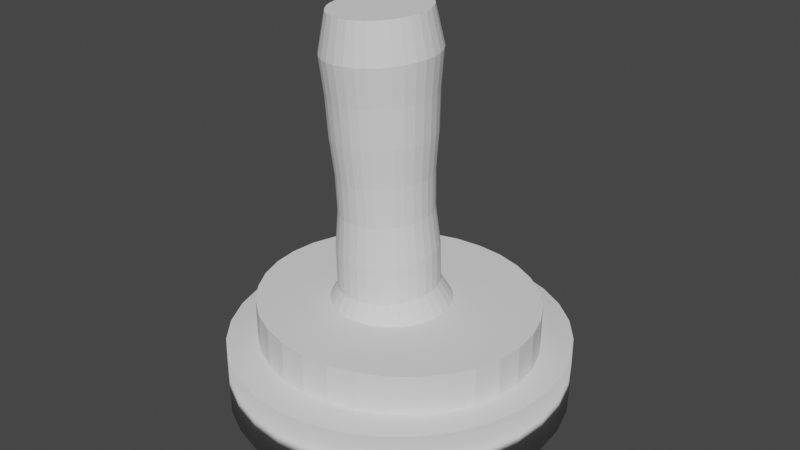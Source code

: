 # Source: makine_2.blend  (saved by Blender 3.6.11; exported with 4.5.12 LTS)
import bpy
from mathutils import Matrix  # noqa: F401  (used for matrix-valued properties, if any)

bpy.ops.wm.read_factory_settings(use_empty=True)
scene = bpy.context.scene
scene.name = 'Scene'

# ---- collections
col_collection = bpy.data.collections.new('Collection'); scene.collection.children.link(col_collection)

# ---- world
world_world = bpy.data.worlds.new('World'); scene.world = world_world
world_world.use_nodes = True; world_world.node_tree.nodes.clear()
_N = world_world.node_tree.nodes; _L = world_world.node_tree.links
n0 = _N.new('ShaderNodeOutputWorld'); n0.name = 'World Output'; n0.location = (300, 300)
n1 = _N.new('ShaderNodeBackground'); n1.name = 'Background'; n1.location = (10, 300)
n1.inputs[0].default_value = (0.05088, 0.05088, 0.05088, 1.0)
_L.new(n1.outputs[0], n0.inputs[0])
n0.is_active_output = True
world_world.color = (0.05088, 0.05088, 0.05088)
world_world.use_sun_shadow = False
world_world.sun_shadow_jitter_overblur = 0.0

# ---- meshes
me_cylinder_002 = bpy.data.meshes.new('Cylinder.002')
me_cylinder_002.from_pydata([(-0.6341, -3.013, -3.822), (-0.6341, -3.013, -2.406), (-0.5474, -3.022, -3.822), (-0.5474, -3.022, -2.406), (-0.4639, -3.05, -3.822), (-0.4639, -3.05, -2.406), (-0.3871, -3.095, -3.822), (-0.3871, -3.095, -2.406), (-0.3197, -3.155, -3.822), (-0.3197, -3.155, -2.406), (-0.2644, -3.229, -3.822), (-0.2644, -3.229, -2.406), (-0.2233, -3.314, -3.822), (-0.2233, -3.314, -2.406), (-0.1979, -3.405, -3.822), (-0.1979, -3.405, -2.406), (-0.1894, -3.5, -3.822), (-0.1894, -3.5, -2.406), (-0.1979, -3.595, -3.822), (-0.1979, -3.595, -2.406), (-0.2233, -3.687, -3.822), (-0.2233, -3.687, -2.406), (-0.2644, -3.771, -3.822), (-0.2644, -3.771, -2.406), (-0.3197, -3.845, -3.822), (-0.3197, -3.845, -2.406), (-0.3871, -3.906, -3.822), (-0.3871, -3.906, -2.406), (-0.4639, -3.951, -3.822), (-0.4639, -3.951, -2.406), (-0.5474, -3.978, -3.822), (-0.5474, -3.978, -2.406), (-0.6341, -3.988, -3.822), (-0.6341, -3.988, -2.406), (-0.7209, -3.978, -3.822), (-0.7209, -3.978, -2.406), (-0.8043, -3.951, -3.822), (-0.8043, -3.951, -2.406), (-0.8812, -3.906, -3.822), (-0.8812, -3.906, -2.406), (-0.9486, -3.845, -3.822), (-0.9486, -3.845, -2.406), (-1.004, -3.771, -3.822), (-1.004, -3.771, -2.406), (-1.045, -3.687, -3.822), (-1.045, -3.687, -2.406), (-1.07, -3.595, -3.822), (-1.07, -3.595, -2.406), (-1.079, -3.5, -3.822), (-1.079, -3.5, -2.406), (-1.07, -3.405, -3.822), (-1.07, -3.405, -2.406), (-1.045, -3.314, -3.822), (-1.045, -3.314, -2.406), (-1.004, -3.229, -3.822), (-1.004, -3.229, -2.406), (-0.9486, -3.155, -3.822), (-0.9486, -3.155, -2.406), (-0.8812, -3.095, -3.822), (-0.8812, -3.095, -2.406), (-0.8043, -3.05, -3.822), (-0.8043, -3.05, -2.406), (-0.7209, -3.022, -3.822), (-0.7209, -3.022, -2.406), (-0.6323, -2.865, -4.41), (-0.6323, -2.865, -3.13), (-0.5307, -2.877, -4.41), (-0.5307, -2.877, -3.13), (-0.4331, -2.913, -4.41), (-0.4331, -2.913, -3.13), (-0.343, -2.971, -4.41), (-0.343, -2.971, -3.13), (-0.2641, -3.049, -4.41), (-0.2641, -3.049, -3.13), (-0.1994, -3.144, -4.41), (-0.1994, -3.144, -3.13), (-0.1513, -3.253, -4.41), (-0.1513, -3.253, -3.13), (-0.1216, -3.371, -4.41), (-0.1216, -3.371, -3.13), (-0.1116, -3.494, -4.41), (-0.1116, -3.494, -3.13), (-0.1216, -3.616, -4.41), (-0.1216, -3.616, -3.13), (-0.1513, -3.734, -4.41), (-0.1513, -3.734, -3.13), (-0.1994, -3.843, -4.41), (-0.1994, -3.843, -3.13), (-0.2641, -3.938, -4.41), (-0.2641, -3.938, -3.13), (-0.343, -4.017, -4.41), (-0.343, -4.017, -3.13), (-0.4331, -4.075, -4.41), (-0.4331, -4.075, -3.13), (-0.5307, -4.111, -4.41), (-0.5307, -4.111, -3.13), (-0.6323, -4.123, -4.41), (-0.6323, -4.123, -3.13), (-0.7339, -4.111, -4.41), (-0.7339, -4.111, -3.13), (-0.8316, -4.075, -4.41), (-0.8316, -4.075, -3.13), (-0.9216, -4.017, -4.41), (-0.9216, -4.017, -3.13), (-1.0, -3.938, -4.41), (-1.0, -3.938, -3.13), (-1.065, -3.843, -4.41), (-1.065, -3.843, -3.13), (-1.113, -3.734, -4.41), (-1.113, -3.734, -3.13), (-1.143, -3.616, -4.41), (-1.143, -3.616, -3.13), (-1.153, -3.494, -4.41), (-1.153, -3.494, -3.13), (-1.143, -3.371, -4.41), (-1.143, -3.371, -3.13), (-1.113, -3.253, -4.41), (-1.113, -3.253, -3.13), (-1.065, -3.144, -4.41), (-1.065, -3.144, -3.13), (-1.0, -3.049, -4.41), (-1.0, -3.049, -3.13), (-0.9216, -2.971, -4.41), (-0.9216, -2.971, -3.13), (-0.8316, -2.913, -4.41), (-0.8316, -2.913, -3.13), (-0.7339, -2.877, -4.41), (-0.7339, -2.877, -3.13), (-0.6309, -3.994, -3.678), (-0.6309, -3.994, -5.239), (-0.716, -3.985, -3.678), (-0.716, -3.985, -5.239), (-0.7978, -3.957, -3.678), (-0.7978, -3.957, -5.239), (-0.8732, -3.912, -3.678), (-0.8732, -3.912, -5.239), (-0.9392, -3.851, -3.678), (-0.9392, -3.851, -5.239), (-0.9935, -3.776, -3.678), (-0.9935, -3.776, -5.239), (-1.034, -3.692, -3.678), (-1.034, -3.692, -5.239), (-1.059, -3.6, -3.678), (-1.059, -3.6, -5.239), (-1.067, -3.504, -3.678), (-1.067, -3.504, -5.239), (-1.059, -3.408, -3.678), (-1.059, -3.408, -5.239), (-1.034, -3.316, -3.678), (-1.034, -3.316, -5.239), (-0.9935, -3.231, -3.678), (-0.9935, -3.231, -5.239), (-0.9392, -3.157, -3.678), (-0.9392, -3.157, -5.239), (-0.8732, -3.096, -3.678), (-0.8732, -3.096, -5.239), (-0.7978, -3.051, -3.678), (-0.7978, -3.051, -5.239), (-0.716, -3.023, -3.678), (-0.716, -3.023, -5.239), (-0.6309, -3.014, -3.678), (-0.6309, -3.014, -5.239), (-0.5459, -3.023, -3.678), (-0.5459, -3.023, -5.239), (-0.4641, -3.051, -3.678), (-0.4641, -3.051, -5.239), (-0.3887, -3.096, -3.678), (-0.3887, -3.096, -5.239), (-0.3226, -3.157, -3.678), (-0.3226, -3.157, -5.239), (-0.2684, -3.231, -3.678), (-0.2684, -3.231, -5.239), (-0.2281, -3.316, -3.678), (-0.2281, -3.316, -5.239), (-0.2033, -3.408, -3.678), (-0.2033, -3.408, -5.239), (-0.1949, -3.504, -3.678), (-0.1949, -3.504, -5.239), (-0.2033, -3.6, -3.678), (-0.2033, -3.6, -5.239), (-0.2281, -3.692, -3.678), (-0.2281, -3.692, -5.239), (-0.2684, -3.776, -3.678), (-0.2684, -3.776, -5.239), (-0.3226, -3.851, -3.678), (-0.3226, -3.851, -5.239), (-0.3887, -3.912, -3.678), (-0.3887, -3.912, -5.239), (-0.4641, -3.957, -3.678), (-0.4641, -3.957, -5.239), (-0.5459, -3.985, -3.678), (-0.5459, -3.985, -5.239), (-0.757, -3.387, -7.936), (-0.7335, -3.369, -7.948), (-0.7468, -3.371, -11.11), (-0.7581, -3.281, -4.778), (-0.7709, -3.39, -11.1), (-0.7945, -3.309, -4.759), (-0.7915, -3.414, -11.09), (-0.8254, -3.346, -4.741), (-0.8077, -3.442, -11.08), (-0.8498, -3.389, -4.725), (-0.8189, -3.474, -11.07), (-0.8668, -3.436, -4.712), (-0.8247, -3.508, -11.06), (-0.8756, -3.487, -4.701), (-0.8249, -3.542, -11.06), (-0.8759, -3.539, -4.694), (-0.8195, -3.576, -11.06), (-0.8677, -3.59, -4.69), (-0.8086, -3.608, -11.06), (-0.8513, -3.638, -4.69), (-0.7928, -3.637, -11.06), (-0.8274, -3.682, -4.694), (-0.7725, -3.662, -11.06), (-0.7968, -3.719, -4.701), (-0.7486, -3.681, -11.07), (-0.7608, -3.748, -4.712), (-0.722, -3.694, -11.08), (-0.7208, -3.768, -4.725), (-0.6937, -3.701, -11.09), (-0.6782, -3.779, -4.742), (-0.6648, -3.702, -11.1), (-0.6347, -3.779, -4.759), (-0.6365, -3.695, -11.11), (-0.592, -3.769, -4.778), (-0.6097, -3.682, -11.13), (-0.5517, -3.75, -4.798), (-0.5856, -3.663, -11.14), (-0.5153, -3.721, -4.817), (-0.565, -3.639, -11.15), (-0.4844, -3.685, -4.834), (-0.5488, -3.611, -11.16), (-0.4599, -3.642, -4.851), (-0.5376, -3.579, -11.17), (-0.443, -3.594, -4.864), (-0.5318, -3.545, -11.18), (-0.4342, -3.543, -4.875), (-0.5316, -3.511, -11.18), (-0.4339, -3.491, -4.882), (-0.537, -3.477, -11.19), (-0.4421, -3.44, -4.886), (-0.5479, -3.445, -11.19), (-0.4585, -3.392, -4.886), (-0.5637, -3.416, -11.18), (-0.4824, -3.349, -4.882), (-0.584, -3.391, -11.18), (-0.5129, -3.312, -4.875), (-0.6079, -3.372, -11.17), (-0.5489, -3.282, -4.864), (-0.6345, -3.359, -11.16), (-0.589, -3.262, -4.85), (-0.6628, -3.352, -11.15), (-0.6316, -3.252, -4.834), (-0.6917, -3.351, -11.14), (-0.6751, -3.251, -4.816), (-0.72, -3.358, -11.13), (-0.7178, -3.261, -4.798), (-0.7771, -3.411, -7.924), (-0.7929, -3.439, -7.914), (-0.8039, -3.47, -7.905), (-0.8096, -3.503, -7.898), (-0.8098, -3.536, -7.893), (-0.8045, -3.569, -7.891), (-0.7939, -3.601, -7.891), (-0.7784, -3.629, -7.893), (-0.7586, -3.653, -7.898), (-0.7352, -3.672, -7.905), (-0.7093, -3.685, -7.914), (-0.6817, -3.692, -7.924), (-0.6535, -3.692, -7.936), (-0.6258, -3.686, -7.948), (-0.5997, -3.673, -7.961), (-0.5761, -3.654, -7.973), (-0.556, -3.631, -7.985), (-0.5402, -3.603, -7.995), (-0.5292, -3.572, -8.004), (-0.5235, -3.539, -8.011), (-0.5233, -3.505, -8.016), (-0.5286, -3.472, -8.018), (-0.5393, -3.441, -8.018), (-0.5548, -3.413, -8.016), (-0.5746, -3.389, -8.011), (-0.5979, -3.37, -8.004), (-0.6239, -3.357, -7.995), (-0.6515, -3.35, -7.984), (-0.6797, -3.35, -7.973), (-0.7074, -3.356, -7.961), (-0.7043, -3.342, -6.393), (-0.6748, -3.336, -6.406), (-0.7322, -3.356, -6.38), (-0.6447, -3.336, -6.418), (-0.6152, -3.343, -6.429), (-0.5875, -3.357, -6.439), (-0.5627, -3.377, -6.446), (-0.5415, -3.403, -6.452), (-0.525, -3.433, -6.454), (-0.5137, -3.466, -6.454), (-0.508, -3.501, -6.452), (-0.5082, -3.537, -6.446), (-0.5143, -3.573, -6.439), (-0.526, -3.606, -6.43), (-0.5429, -3.635, -6.418), (-0.5643, -3.661, -6.406), (-0.5894, -3.68, -6.393), (-0.6173, -3.694, -6.38), (-0.6468, -3.701, -6.367), (-0.6769, -3.7, -6.354), (-0.7063, -3.693, -6.343), (-0.734, -3.679, -6.334), (-0.7589, -3.659, -6.326), (-0.78, -3.633, -6.321), (-0.7966, -3.603, -6.318), (-0.8079, -3.57, -6.318), (-0.8136, -3.535, -6.321), (-0.8133, -3.499, -6.326), (-0.8073, -3.464, -6.334), (-0.7956, -3.43, -6.343), (-0.7787, -3.401, -6.354), (-0.7573, -3.376, -6.366), (-0.7731, -3.375, -9.517), (-0.7955, -3.401, -9.504), (-0.8131, -3.432, -9.492), (-0.8253, -3.467, -9.483), (-0.8317, -3.504, -9.475), (-0.8319, -3.541, -9.47), (-0.826, -3.578, -9.467), (-0.8141, -3.613, -9.467), (-0.7969, -3.644, -9.47), (-0.7748, -3.671, -9.475), (-0.7489, -3.692, -9.483), (-0.72, -3.706, -9.493), (-0.6892, -3.714, -9.504), (-0.6578, -3.714, -9.517), (-0.627, -3.707, -9.531), (-0.5979, -3.693, -9.545), (-0.5717, -3.672, -9.558), (-0.5493, -3.646, -9.571), (-0.5317, -3.615, -9.583), (-0.5194, -3.58, -9.593), (-0.5132, -3.544, -9.6), (-0.5129, -3.506, -9.606), (-0.5189, -3.47, -9.608), (-0.5307, -3.435, -9.608), (-0.5479, -3.403, -9.606), (-0.57, -3.377, -9.6), (-0.5959, -3.356, -9.593), (-0.6249, -3.341, -9.583), (-0.6556, -3.333, -9.571), (-0.687, -3.333, -9.558), (-0.7469, -3.354, -9.531), (-0.7178, -3.34, -9.545), (-0.729, -3.355, -5.58), (-0.7012, -3.341, -5.594), (-0.6718, -3.335, -5.607), (-0.6418, -3.335, -5.619), (-0.6124, -3.342, -5.63), (-0.5848, -3.356, -5.64), (-0.56, -3.376, -5.647), (-0.5389, -3.402, -5.652), (-0.5224, -3.432, -5.655), (-0.5111, -3.465, -5.655), (-0.5055, -3.5, -5.652), (-0.5057, -3.536, -5.647), (-0.5117, -3.571, -5.64), (-0.5234, -3.604, -5.63), (-0.5402, -3.634, -5.619), (-0.5616, -3.659, -5.607), (-0.5866, -3.678, -5.594), (-0.6144, -3.692, -5.58), (-0.6439, -3.699, -5.567), (-0.6739, -3.698, -5.555), (-0.7033, -3.691, -5.544), (-0.7309, -3.677, -5.535), (-0.7557, -3.657, -5.527), (-0.7768, -3.632, -5.522), (-0.7933, -3.602, -5.519), (-0.8046, -3.568, -5.519), (-0.8102, -3.533, -5.522), (-0.81, -3.497, -5.527), (-0.804, -3.462, -5.535), (-0.7923, -3.429, -5.544), (-0.7754, -3.4, -5.555), (-0.7541, -3.375, -5.567), (-0.7834, -3.366, -10.31), (-0.8073, -3.394, -10.29), (-0.8262, -3.427, -10.28), (-0.8393, -3.464, -10.27), (-0.8461, -3.503, -10.26), (-0.8463, -3.544, -10.26), (-0.84, -3.583, -10.25), (-0.8273, -3.62, -10.25), (-0.8088, -3.654, -10.26), (-0.7852, -3.683, -10.26), (-0.7573, -3.705, -10.27), (-0.7263, -3.721, -10.28), (-0.6933, -3.729, -10.29), (-0.6597, -3.729, -10.31), (-0.6266, -3.722, -10.32), (-0.5954, -3.707, -10.34), (-0.5673, -3.685, -10.35), (-0.5433, -3.656, -10.37), (-0.5244, -3.623, -10.38), (-0.5113, -3.586, -10.39), (-0.5045, -3.547, -10.4), (-0.5043, -3.507, -10.4), (-0.5106, -3.467, -10.41), (-0.5233, -3.43, -10.41), (-0.5418, -3.396, -10.4), (-0.5655, -3.368, -10.4), (-0.5933, -3.345, -10.39), (-0.6243, -3.329, -10.38), (-0.6573, -3.321, -10.37), (-0.691, -3.321, -10.35), (-0.724, -3.328, -10.34), (-0.7552, -3.343, -10.32), (-0.7038, -3.358, -7.176), (-0.6766, -3.351, -7.189), (-0.6488, -3.352, -7.2), (-0.6217, -3.358, -7.21), (-0.5962, -3.371, -7.219), (-0.5732, -3.39, -7.226), (-0.5538, -3.413, -7.23), (-0.5385, -3.441, -7.233), (-0.5281, -3.472, -7.233), (-0.5229, -3.504, -7.23), (-0.5231, -3.537, -7.226), (-0.5287, -3.57, -7.219), (-0.5395, -3.6, -7.21), (-0.555, -3.628, -7.2), (-0.5747, -3.651, -7.189), (-0.5979, -3.669, -7.177), (-0.6236, -3.681, -7.164), (-0.6508, -3.688, -7.152), (-0.6785, -3.687, -7.141), (-0.7057, -3.681, -7.131), (-0.7312, -3.668, -7.122), (-0.7541, -3.649, -7.115), (-0.7736, -3.626, -7.11), (-0.7888, -3.598, -7.108), (-0.7993, -3.567, -7.108), (-0.8045, -3.535, -7.11), (-0.8043, -3.502, -7.115), (-0.7987, -3.469, -7.122), (-0.7879, -3.439, -7.13), (-0.7723, -3.411, -7.141), (-0.7526, -3.388, -7.152), (-0.7295, -3.37, -7.164), (-0.7416, -3.358, -8.739), (-0.767, -3.378, -8.726), (-0.7886, -3.404, -8.713), (-0.8057, -3.434, -8.702), (-0.8175, -3.467, -8.693), (-0.8237, -3.503, -8.685), (-0.8239, -3.539, -8.68), (-0.8181, -3.575, -8.677), (-0.8067, -3.608, -8.677), (-0.79, -3.639, -8.68), (-0.7687, -3.665, -8.685), (-0.7435, -3.685, -8.693), (-0.7155, -3.699, -8.702), (-0.6858, -3.706, -8.714), (-0.6554, -3.707, -8.726), (-0.6255, -3.7, -8.739), (-0.5974, -3.686, -8.753), (-0.572, -3.666, -8.766), (-0.5503, -3.641, -8.779), (-0.5333, -3.611, -8.79), (-0.5215, -3.577, -8.799), (-0.5153, -3.542, -8.807), (-0.5151, -3.506, -8.812), (-0.5208, -3.47, -8.815), (-0.5323, -3.436, -8.815), (-0.549, -3.406, -8.812), (-0.5703, -3.38, -8.807), (-0.5955, -3.36, -8.799), (-0.6235, -3.346, -8.79), (-0.6532, -3.338, -8.778), (-0.6836, -3.338, -8.766), (-0.7135, -3.345, -8.753)], [], [(0, 1, 3, 2), (2, 3, 5, 4), (4, 5, 7, 6), (6, 7, 9, 8), (8, 9, 11, 10), (10, 11, 13, 12), (12, 13, 15, 14), (14, 15, 17, 16), (16, 17, 19, 18), (18, 19, 21, 20), (20, 21, 23, 22), (22, 23, 25, 24), (24, 25, 27, 26), (26, 27, 29, 28), (28, 29, 31, 30), (30, 31, 33, 32), (32, 33, 35, 34), (34, 35, 37, 36), (36, 37, 39, 38), (38, 39, 41, 40), (40, 41, 43, 42), (42, 43, 45, 44), (44, 45, 47, 46), (46, 47, 49, 48), (48, 49, 51, 50), (50, 51, 53, 52), (52, 53, 55, 54), (54, 55, 57, 56), (56, 57, 59, 58), (58, 59, 61, 60), (3, 1, 63, 61, 59, 57, 55, 53, 51, 49, 47, 45, 43, 41, 39, 37, 35, 33, 31, 29, 27, 25, 23, 21, 19, 17, 15, 13, 11, 9, 7, 5), (60, 61, 63, 62), (62, 63, 1, 0), (0, 2, 4, 6, 8, 10, 12, 14, 16, 18, 20, 22, 24, 26, 28, 30, 32, 34, 36, 38, 40, 42, 44, 46, 48, 50, 52, 54, 56, 58, 60, 62), (64, 65, 67, 66), (66, 67, 69, 68), (68, 69, 71, 70), (70, 71, 73, 72), (72, 73, 75, 74), (74, 75, 77, 76), (76, 77, 79, 78), (78, 79, 81, 80), (80, 81, 83, 82), (82, 83, 85, 84), (84, 85, 87, 86), (86, 87, 89, 88), (88, 89, 91, 90), (90, 91, 93, 92), (92, 93, 95, 94), (94, 95, 97, 96), (96, 97, 99, 98), (98, 99, 101, 100), (100, 101, 103, 102), (102, 103, 105, 104), (104, 105, 107, 106), (106, 107, 109, 108), (108, 109, 111, 110), (110, 111, 113, 112), (112, 113, 115, 114), (114, 115, 117, 116), (116, 117, 119, 118), (118, 119, 121, 120), (120, 121, 123, 122), (122, 123, 125, 124), (67, 65, 127, 125, 123, 121, 119, 117, 115, 113, 111, 109, 107, 105, 103, 101, 99, 97, 95, 93, 91, 89, 87, 85, 83, 81, 79, 77, 75, 73, 71, 69), (124, 125, 127, 126), (126, 127, 65, 64), (64, 66, 68, 70, 72, 74, 76, 78, 80, 82, 84, 86, 88, 90, 92, 94, 96, 98, 100, 102, 104, 106, 108, 110, 112, 114, 116, 118, 120, 122, 124, 126), (128, 129, 131, 130), (130, 131, 133, 132), (132, 133, 135, 134), (134, 135, 137, 136), (136, 137, 139, 138), (138, 139, 141, 140), (140, 141, 143, 142), (142, 143, 145, 144), (144, 145, 147, 146), (146, 147, 149, 148), (148, 149, 151, 150), (150, 151, 153, 152), (152, 153, 155, 154), (154, 155, 157, 156), (156, 157, 159, 158), (158, 159, 161, 160), (160, 161, 163, 162), (162, 163, 165, 164), (164, 165, 167, 166), (166, 167, 169, 168), (168, 169, 171, 170), (170, 171, 173, 172), (172, 173, 175, 174), (174, 175, 177, 176), (176, 177, 179, 178), (178, 179, 181, 180), (180, 181, 183, 182), (182, 183, 185, 184), (184, 185, 187, 186), (186, 187, 189, 188), (131, 129, 191, 189, 187, 185, 183, 181, 179, 177, 175, 173, 171, 169, 167, 165, 163, 161, 159, 157, 155, 153, 151, 149, 147, 145, 143, 141, 139, 137, 135, 133), (188, 189, 191, 190), (190, 191, 129, 128), (128, 130, 132, 134, 136, 138, 140, 142, 144, 146, 148, 150, 152, 154, 156, 158, 160, 162, 164, 166, 168, 170, 172, 174, 176, 178, 180, 182, 184, 186, 188, 190), (445, 318, 317, 444), (449, 192, 258, 450), (352, 195, 197, 383), (446, 319, 318, 445), (450, 258, 259, 451), (383, 197, 199, 382), (443, 316, 315, 442), (451, 259, 260, 452), (382, 199, 201, 381), (442, 315, 314, 441), (452, 260, 261, 453), (381, 201, 203, 380), (441, 314, 313, 440), (453, 261, 262, 454), (380, 203, 205, 379), (440, 313, 312, 439), (454, 262, 263, 455), (379, 205, 207, 378), (439, 312, 311, 438), (455, 263, 264, 456), (378, 207, 209, 377), (438, 311, 310, 437), (456, 264, 265, 457), (377, 209, 211, 376), (437, 310, 309, 436), (457, 265, 266, 458), (376, 211, 213, 375), (436, 309, 308, 435), (458, 266, 267, 459), (375, 213, 215, 374), (435, 308, 307, 434), (459, 267, 268, 460), (374, 215, 217, 373), (434, 307, 306, 433), (460, 268, 269, 461), (373, 217, 219, 372), (433, 306, 305, 432), (461, 269, 270, 462), (372, 219, 221, 371), (432, 305, 304, 431), (462, 270, 271, 463), (371, 221, 223, 370), (431, 304, 303, 430), (463, 271, 272, 464), (370, 223, 225, 369), (430, 303, 302, 429), (464, 272, 273, 465), (369, 225, 227, 368), (429, 302, 301, 428), (465, 273, 274, 466), (368, 227, 229, 367), (428, 301, 300, 427), (466, 274, 275, 467), (367, 229, 231, 366), (427, 300, 299, 426), (467, 275, 276, 468), (366, 231, 233, 365), (426, 299, 298, 425), (468, 276, 277, 469), (365, 233, 235, 364), (425, 298, 297, 424), (469, 277, 278, 470), (364, 235, 237, 363), (424, 297, 296, 423), (470, 278, 279, 471), (363, 237, 239, 362), (423, 296, 295, 422), (471, 279, 280, 472), (362, 239, 241, 361), (422, 295, 294, 421), (472, 280, 281, 473), (361, 241, 243, 360), (421, 294, 293, 420), (473, 281, 282, 474), (360, 243, 245, 359), (420, 293, 292, 419), (474, 282, 283, 475), (359, 245, 247, 358), (419, 292, 291, 418), (475, 283, 284, 476), (358, 247, 249, 357), (418, 291, 289, 417), (476, 284, 285, 477), (357, 249, 251, 356), (417, 289, 288, 416), (477, 285, 286, 478), (356, 251, 253, 355), (416, 288, 290, 447), (478, 286, 287, 479), (355, 253, 255, 354), (197, 195, 257, 255, 253, 251, 249, 247, 245, 243, 241, 239, 237, 235, 233, 231, 229, 227, 225, 223, 221, 219, 217, 215, 213, 211, 209, 207, 205, 203, 201, 199), (479, 287, 193, 448), (354, 255, 257, 353), (444, 317, 316, 443), (448, 193, 192, 449), (353, 257, 195, 352), (194, 196, 198, 200, 202, 204, 206, 208, 210, 212, 214, 216, 218, 220, 222, 224, 226, 228, 230, 232, 234, 236, 238, 240, 242, 244, 246, 248, 250, 252, 254, 256), (447, 290, 319, 446), (415, 350, 320, 384), (414, 351, 350, 415), (413, 349, 351, 414), (412, 348, 349, 413), (411, 347, 348, 412), (410, 346, 347, 411), (409, 345, 346, 410), (408, 344, 345, 409), (407, 343, 344, 408), (406, 342, 343, 407), (405, 341, 342, 406), (404, 340, 341, 405), (403, 339, 340, 404), (402, 338, 339, 403), (401, 337, 338, 402), (400, 336, 337, 401), (399, 335, 336, 400), (398, 334, 335, 399), (397, 333, 334, 398), (396, 332, 333, 397), (395, 331, 332, 396), (394, 330, 331, 395), (393, 329, 330, 394), (392, 328, 329, 393), (391, 327, 328, 392), (390, 326, 327, 391), (389, 325, 326, 390), (388, 324, 325, 389), (387, 323, 324, 388), (386, 322, 323, 387), (385, 321, 322, 386), (384, 320, 321, 385), (288, 353, 352, 290), (289, 354, 353, 288), (291, 355, 354, 289), (292, 356, 355, 291), (293, 357, 356, 292), (294, 358, 357, 293), (295, 359, 358, 294), (296, 360, 359, 295), (297, 361, 360, 296), (298, 362, 361, 297), (299, 363, 362, 298), (300, 364, 363, 299), (301, 365, 364, 300), (302, 366, 365, 301), (303, 367, 366, 302), (304, 368, 367, 303), (305, 369, 368, 304), (306, 370, 369, 305), (307, 371, 370, 306), (308, 372, 371, 307), (309, 373, 372, 308), (310, 374, 373, 309), (311, 375, 374, 310), (312, 376, 375, 311), (313, 377, 376, 312), (314, 378, 377, 313), (315, 379, 378, 314), (316, 380, 379, 315), (317, 381, 380, 316), (318, 382, 381, 317), (319, 383, 382, 318), (290, 352, 383, 319), (196, 384, 385, 198), (198, 385, 386, 200), (200, 386, 387, 202), (202, 387, 388, 204), (204, 388, 389, 206), (206, 389, 390, 208), (208, 390, 391, 210), (210, 391, 392, 212), (212, 392, 393, 214), (214, 393, 394, 216), (216, 394, 395, 218), (218, 395, 396, 220), (220, 396, 397, 222), (222, 397, 398, 224), (224, 398, 399, 226), (226, 399, 400, 228), (228, 400, 401, 230), (230, 401, 402, 232), (232, 402, 403, 234), (234, 403, 404, 236), (236, 404, 405, 238), (238, 405, 406, 240), (240, 406, 407, 242), (242, 407, 408, 244), (244, 408, 409, 246), (246, 409, 410, 248), (248, 410, 411, 250), (250, 411, 412, 252), (252, 412, 413, 254), (254, 413, 414, 256), (256, 414, 415, 194), (194, 415, 384, 196), (193, 447, 446, 192), (259, 444, 443, 260), (287, 416, 447, 193), (286, 417, 416, 287), (285, 418, 417, 286), (284, 419, 418, 285), (283, 420, 419, 284), (282, 421, 420, 283), (281, 422, 421, 282), (280, 423, 422, 281), (279, 424, 423, 280), (278, 425, 424, 279), (277, 426, 425, 278), (276, 427, 426, 277), (275, 428, 427, 276), (274, 429, 428, 275), (273, 430, 429, 274), (272, 431, 430, 273), (271, 432, 431, 272), (270, 433, 432, 271), (269, 434, 433, 270), (268, 435, 434, 269), (267, 436, 435, 268), (266, 437, 436, 267), (265, 438, 437, 266), (264, 439, 438, 265), (263, 440, 439, 264), (262, 441, 440, 263), (261, 442, 441, 262), (260, 443, 442, 261), (192, 446, 445, 258), (258, 445, 444, 259), (350, 448, 449, 320), (351, 479, 448, 350), (349, 478, 479, 351), (348, 477, 478, 349), (347, 476, 477, 348), (346, 475, 476, 347), (345, 474, 475, 346), (344, 473, 474, 345), (343, 472, 473, 344), (342, 471, 472, 343), (341, 470, 471, 342), (340, 469, 470, 341), (339, 468, 469, 340), (338, 467, 468, 339), (337, 466, 467, 338), (336, 465, 466, 337), (335, 464, 465, 336), (334, 463, 464, 335), (333, 462, 463, 334), (332, 461, 462, 333), (331, 460, 461, 332), (330, 459, 460, 331), (329, 458, 459, 330), (328, 457, 458, 329), (327, 456, 457, 328), (326, 455, 456, 327), (325, 454, 455, 326), (324, 453, 454, 325), (323, 452, 453, 324), (322, 451, 452, 323), (321, 450, 451, 322), (320, 449, 450, 321)])
me_cylinder_002.polygons.foreach_set('use_smooth', [0, 0, 0, 0, 0, 0, 0, 0, 0, 0, 0, 0, 0, 0, 0, 0, 0, 0, 0, 0, 0, 0, 0, 0, 0, 0, 0, 0, 0, 0, 0, 0, 0, 0, 1, 1, 1, 1, 1, 1, 1, 1, 1, 1, 1, 1, 1, 1, 1, 1, 1, 1, 1, 1, 1, 1, 1, 1, 1, 1, 1, 1, 1, 1, 1, 1, 1, 1, 0, 0, 0, 0, 0, 0, 0, 0, 0, 0, 0, 0, 0, 0, 0, 0, 0, 0, 0, 0, 0, 0, 0, 0, 0, 0, 0, 0, 0, 0, 0, 0, 0, 0, 0, 0, 0, 0, 0, 0, 0, 0, 0, 0, 0, 0, 0, 0, 0, 0, 0, 0, 0, 0, 0, 0, 0, 0, 0, 0, 0, 0, 0, 0, 0, 0, 0, 0, 0, 0, 0, 0, 0, 0, 0, 0, 0, 0, 0, 0, 0, 0, 0, 0, 0, 0, 0, 0, 0, 0, 0, 0, 0, 0, 0, 0, 0, 0, 0, 0, 0, 0, 0, 0, 0, 0, 0, 0, 0, 0, 0, 0, 0, 0, 0, 0, 0, 0, 0, 0, 0, 0, 0, 0, 0, 0, 0, 0, 0, 0, 0, 0, 0, 0, 0, 0, 0, 0, 0, 0, 0, 0, 0, 0, 0, 0, 0, 0, 0, 0, 0, 0, 0, 0, 0, 0, 0, 0, 0, 0, 0, 0, 0, 0, 0, 0, 0, 0, 0, 0, 0, 0, 0, 0, 0, 0, 0, 0, 0, 0, 0, 0, 0, 0, 0, 0, 0, 0, 0, 0, 0, 0, 0, 0, 0, 0, 0, 0, 0, 0, 0, 0, 0, 0, 0, 0, 0, 0, 0, 0, 0, 0, 0, 0, 0, 0, 0, 0, 0, 0, 0, 0, 0, 0, 0, 0, 0, 0, 0, 0, 0, 0, 0, 0, 0, 0, 0, 0, 0, 0, 0, 0, 0, 0, 0, 0, 0, 0, 0, 0, 0, 0, 0, 0, 0, 0, 0, 0, 0, 0, 0, 0, 0, 0, 0, 0, 0, 0, 0, 0, 0, 0, 0, 0, 0, 0, 0, 0, 0, 0, 0, 0, 0, 0, 0, 0, 0, 0, 0, 0, 0, 0])
_uv = me_cylinder_002.uv_layers.new(name='UVMap')
_uv.uv.foreach_set('vector', [1.0, 0.5, 1.0, 1.0, 0.9688, 1.0, 0.9688, 0.5, 0.9688, 0.5, 0.9688, 1.0, 0.9375, 1.0, 0.9375, 0.5, 0.9375, 0.5, 0.9375, 1.0, 0.9062, 1.0, 0.9062, 0.5, 0.9062, 0.5, 0.9062, 1.0, 0.875, 1.0, 0.875, 0.5, 0.875, 0.5, 0.875, 1.0, 0.8438, 1.0, 0.8438, 0.5, 0.8438, 0.5, 0.8438, 1.0, 0.8125, 1.0, 0.8125, 0.5, 0.8125, 0.5, 0.8125, 1.0, 0.7812, 1.0, 0.7812, 0.5, 0.7812, 0.5, 0.7812, 1.0, 0.75, 1.0, 0.75, 0.5, 0.75, 0.5, 0.75, 1.0, 0.7188, 1.0, 0.7188, 0.5, 0.7188, 0.5, 0.7188, 1.0, 0.6875, 1.0, 0.6875, 0.5, 0.6875, 0.5, 0.6875, 1.0, 0.6562, 1.0, 0.6562, 0.5, 0.6562, 0.5, 0.6562, 1.0, 0.625, 1.0, 0.625, 0.5, 0.625, 0.5, 0.625, 1.0, 0.5938, 1.0, 0.5938, 0.5, 0.5938, 0.5, 0.5938, 1.0, 0.5625, 1.0, 0.5625, 0.5, 0.5625, 0.5, 0.5625, 1.0, 0.5312, 1.0, 0.5312, 0.5, 0.5312, 0.5, 0.5312, 1.0, 0.5, 1.0, 0.5, 0.5, 0.5, 0.5, 0.5, 1.0, 0.4688, 1.0, 0.4688, 0.5, 0.4688, 0.5, 0.4688, 1.0, 0.4375, 1.0, 0.4375, 0.5, 0.4375, 0.5, 0.4375, 1.0, 0.4062, 1.0, 0.4062, 0.5, 0.4062, 0.5, 0.4062, 1.0, 0.375, 1.0, 0.375, 0.5, 0.375, 0.5, 0.375, 1.0, 0.3438, 1.0, 0.3438, 0.5, 0.3438, 0.5, 0.3438, 1.0, 0.3125, 1.0, 0.3125, 0.5, 0.3125, 0.5, 0.3125, 1.0, 0.2812, 1.0, 0.2812, 0.5, 0.2812, 0.5, 0.2812, 1.0, 0.25, 1.0, 0.25, 0.5, 0.25, 0.5, 0.25, 1.0, 0.2188, 1.0, 0.2188, 0.5, 0.2188, 0.5, 0.2188, 1.0, 0.1875, 1.0, 0.1875, 0.5, 0.1875, 0.5, 0.1875, 1.0, 0.1562, 1.0, 0.1562, 0.5, 0.1562, 0.5, 0.1562, 1.0, 0.125, 1.0, 0.125, 0.5, 0.125, 0.5, 0.125, 1.0, 0.09375, 1.0, 0.09375, 0.5, 0.09375, 0.5, 0.09375, 1.0, 0.0625, 1.0, 0.0625, 0.5, 0.2968, 0.4854, 0.25, 0.49, 0.2032, 0.4854, 0.1582, 0.4717, 0.1167, 0.4496, 0.08029, 0.4197, 0.05045, 0.3833, 0.02827, 0.3418, 0.01461, 0.2968, 0.01, 0.25, 0.01461, 0.2032, 0.02827, 0.1582, 0.05045, 0.1167, 0.08029, 0.08029, 0.1167, 0.05045, 0.1582, 0.02827, 0.2032, 0.01461, 0.25, 0.01, 0.2968, 0.01461, 0.3418, 0.02827, 0.3833, 0.05045, 0.4197, 0.08029, 0.4496, 0.1167, 0.4717, 0.1582, 0.4854, 0.2032, 0.49, 0.25, 0.4854, 0.2968, 0.4717, 0.3418, 0.4496, 0.3833, 0.4197, 0.4197, 0.3833, 0.4496, 0.3418, 0.4717, 0.0625, 0.5, 0.0625, 1.0, 0.03125, 1.0, 0.03125, 0.5, 0.03125, 0.5, 0.03125, 1.0, 0.0, 1.0, 0.0, 0.5, 0.75, 0.49, 0.7968, 0.4854, 0.8418, 0.4717, 0.8833, 0.4496, 0.9197, 0.4197, 0.9496, 0.3833, 0.9717, 0.3418, 0.9854, 0.2968, 0.99, 0.25, 0.9854, 0.2032, 0.9717, 0.1582, 0.9496, 0.1167, 0.9197, 0.08029, 0.8833, 0.05045, 0.8418, 0.02827, 0.7968, 0.01461, 0.75, 0.01, 0.7032, 0.01461, 0.6582, 0.02827, 0.6167, 0.05045, 0.5803, 0.08029, 0.5504, 0.1167, 0.5283, 0.1582, 0.5146, 0.2032, 0.51, 0.25, 0.5146, 0.2968, 0.5283, 0.3418, 0.5504, 0.3833, 0.5803, 0.4197, 0.6167, 0.4496, 0.6582, 0.4717, 0.7032, 0.4854, 1.0, 0.5, 1.0, 1.0, 0.9688, 1.0, 0.9688, 0.5, 0.9688, 0.5, 0.9688, 1.0, 0.9375, 1.0, 0.9375, 0.5, 0.9375, 0.5, 0.9375, 1.0, 0.9062, 1.0, 0.9062, 0.5, 0.9062, 0.5, 0.9062, 1.0, 0.875, 1.0, 0.875, 0.5, 0.875, 0.5, 0.875, 1.0, 0.8438, 1.0, 0.8438, 0.5, 0.8438, 0.5, 0.8438, 1.0, 0.8125, 1.0, 0.8125, 0.5, 0.8125, 0.5, 0.8125, 1.0, 0.7812, 1.0, 0.7812, 0.5, 0.7812, 0.5, 0.7812, 1.0, 0.75, 1.0, 0.75, 0.5, 0.75, 0.5, 0.75, 1.0, 0.7188, 1.0, 0.7188, 0.5, 0.7188, 0.5, 0.7188, 1.0, 0.6875, 1.0, 0.6875, 0.5, 0.6875, 0.5, 0.6875, 1.0, 0.6562, 1.0, 0.6562, 0.5, 0.6562, 0.5, 0.6562, 1.0, 0.625, 1.0, 0.625, 0.5, 0.625, 0.5, 0.625, 1.0, 0.5938, 1.0, 0.5938, 0.5, 0.5938, 0.5, 0.5938, 1.0, 0.5625, 1.0, 0.5625, 0.5, 0.5625, 0.5, 0.5625, 1.0, 0.5312, 1.0, 0.5312, 0.5, 0.5312, 0.5, 0.5312, 1.0, 0.5, 1.0, 0.5, 0.5, 0.5, 0.5, 0.5, 1.0, 0.4688, 1.0, 0.4688, 0.5, 0.4688, 0.5, 0.4688, 1.0, 0.4375, 1.0, 0.4375, 0.5, 0.4375, 0.5, 0.4375, 1.0, 0.4062, 1.0, 0.4062, 0.5, 0.4062, 0.5, 0.4062, 1.0, 0.375, 1.0, 0.375, 0.5, 0.375, 0.5, 0.375, 1.0, 0.3438, 1.0, 0.3438, 0.5, 0.3438, 0.5, 0.3438, 1.0, 0.3125, 1.0, 0.3125, 0.5, 0.3125, 0.5, 0.3125, 1.0, 0.2812, 1.0, 0.2812, 0.5, 0.2812, 0.5, 0.2812, 1.0, 0.25, 1.0, 0.25, 0.5, 0.25, 0.5, 0.25, 1.0, 0.2188, 1.0, 0.2188, 0.5, 0.2188, 0.5, 0.2188, 1.0, 0.1875, 1.0, 0.1875, 0.5, 0.1875, 0.5, 0.1875, 1.0, 0.1562, 1.0, 0.1562, 0.5, 0.1562, 0.5, 0.1562, 1.0, 0.125, 1.0, 0.125, 0.5, 0.125, 0.5, 0.125, 1.0, 0.09375, 1.0, 0.09375, 0.5, 0.09375, 0.5, 0.09375, 1.0, 0.0625, 1.0, 0.0625, 0.5, 0.2968, 0.4854, 0.25, 0.49, 0.2032, 0.4854, 0.1582, 0.4717, 0.1167, 0.4496, 0.08029, 0.4197, 0.05045, 0.3833, 0.02827, 0.3418, 0.01461, 0.2968, 0.01, 0.25, 0.01461, 0.2032, 0.02827, 0.1582, 0.05045, 0.1167, 0.08029, 0.08029, 0.1167, 0.05045, 0.1582, 0.02827, 0.2032, 0.01461, 0.25, 0.01, 0.2968, 0.01461, 0.3418, 0.02827, 0.3833, 0.05045, 0.4197, 0.08029, 0.4496, 0.1167, 0.4717, 0.1582, 0.4854, 0.2032, 0.49, 0.25, 0.4854, 0.2968, 0.4717, 0.3418, 0.4496, 0.3833, 0.4197, 0.4197, 0.3833, 0.4496, 0.3418, 0.4717, 0.0625, 0.5, 0.0625, 1.0, 0.03125, 1.0, 0.03125, 0.5, 0.03125, 0.5, 0.03125, 1.0, 0.0, 1.0, 0.0, 0.5, 0.75, 0.49, 0.7968, 0.4854, 0.8418, 0.4717, 0.8833, 0.4496, 0.9197, 0.4197, 0.9496, 0.3833, 0.9717, 0.3418, 0.9854, 0.2968, 0.99, 0.25, 0.9854, 0.2032, 0.9717, 0.1582, 0.9496, 0.1167, 0.9197, 0.08029, 0.8833, 0.05045, 0.8418, 0.02827, 0.7968, 0.01461, 0.75, 0.01, 0.7032, 0.01461, 0.6582, 0.02827, 0.6167, 0.05045, 0.5803, 0.08029, 0.5504, 0.1167, 0.5283, 0.1582, 0.5146, 0.2032, 0.51, 0.25, 0.5146, 0.2968, 0.5283, 0.3418, 0.5504, 0.3833, 0.5803, 0.4197, 0.6167, 0.4496, 0.6582, 0.4717, 0.7032, 0.4854, 1.0, 0.5, 1.0, 1.0, 0.9688, 1.0, 0.9688, 0.5, 0.9688, 0.5, 0.9688, 1.0, 0.9375, 1.0, 0.9375, 0.5, 0.9375, 0.5, 0.9375, 1.0, 0.9062, 1.0, 0.9062, 0.5, 0.9062, 0.5, 0.9062, 1.0, 0.875, 1.0, 0.875, 0.5, 0.875, 0.5, 0.875, 1.0, 0.8438, 1.0, 0.8438, 0.5, 0.8438, 0.5, 0.8438, 1.0, 0.8125, 1.0, 0.8125, 0.5, 0.8125, 0.5, 0.8125, 1.0, 0.7812, 1.0, 0.7812, 0.5, 0.7812, 0.5, 0.7812, 1.0, 0.75, 1.0, 0.75, 0.5, 0.75, 0.5, 0.75, 1.0, 0.7188, 1.0, 0.7188, 0.5, 0.7188, 0.5, 0.7188, 1.0, 0.6875, 1.0, 0.6875, 0.5, 0.6875, 0.5, 0.6875, 1.0, 0.6562, 1.0, 0.6562, 0.5, 0.6562, 0.5, 0.6562, 1.0, 0.625, 1.0, 0.625, 0.5, 0.625, 0.5, 0.625, 1.0, 0.5938, 1.0, 0.5938, 0.5, 0.5938, 0.5, 0.5938, 1.0, 0.5625, 1.0, 0.5625, 0.5, 0.5625, 0.5, 0.5625, 1.0, 0.5312, 1.0, 0.5312, 0.5, 0.5312, 0.5, 0.5312, 1.0, 0.5, 1.0, 0.5, 0.5, 0.5, 0.5, 0.5, 1.0, 0.4688, 1.0, 0.4688, 0.5, 0.4688, 0.5, 0.4688, 1.0, 0.4375, 1.0, 0.4375, 0.5, 0.4375, 0.5, 0.4375, 1.0, 0.4062, 1.0, 0.4062, 0.5, 0.4062, 0.5, 0.4062, 1.0, 0.375, 1.0, 0.375, 0.5, 0.375, 0.5, 0.375, 1.0, 0.3438, 1.0, 0.3438, 0.5, 0.3438, 0.5, 0.3438, 1.0, 0.3125, 1.0, 0.3125, 0.5, 0.3125, 0.5, 0.3125, 1.0, 0.2812, 1.0, 0.2812, 0.5, 0.2812, 0.5, 0.2812, 1.0, 0.25, 1.0, 0.25, 0.5, 0.25, 0.5, 0.25, 1.0, 0.2188, 1.0, 0.2188, 0.5, 0.2188, 0.5, 0.2188, 1.0, 0.1875, 1.0, 0.1875, 0.5, 0.1875, 0.5, 0.1875, 1.0, 0.1562, 1.0, 0.1562, 0.5, 0.1562, 0.5, 0.1562, 1.0, 0.125, 1.0, 0.125, 0.5, 0.125, 0.5, 0.125, 1.0, 0.09375, 1.0, 0.09375, 0.5, 0.09375, 0.5, 0.09375, 1.0, 0.0625, 1.0, 0.0625, 0.5, 0.2968, 0.4854, 0.25, 0.49, 0.2032, 0.4854, 0.1582, 0.4717, 0.1167, 0.4496, 0.08029, 0.4197, 0.05045, 0.3833, 0.02827, 0.3418, 0.01461, 0.2968, 0.01, 0.25, 0.01461, 0.2032, 0.02827, 0.1582, 0.05045, 0.1167, 0.08029, 0.08029, 0.1167, 0.05045, 0.1582, 0.02827, 0.2032, 0.01461, 0.25, 0.01, 0.2968, 0.01461, 0.3418, 0.02827, 0.3833, 0.05045, 0.4197, 0.08029, 0.4496, 0.1167, 0.4717, 0.1582, 0.4854, 0.2032, 0.49, 0.25, 0.4854, 0.2968, 0.4717, 0.3418, 0.4496, 0.3833, 0.4197, 0.4197, 0.3833, 0.4496, 0.3418, 0.4717, 0.0625, 0.5, 0.0625, 1.0, 0.03125, 1.0, 0.03125, 0.5, 0.03125, 0.5, 0.03125, 1.0, 0.0, 1.0, 0.0, 0.5, 0.75, 0.49, 0.7968, 0.4854, 0.8418, 0.4717, 0.8833, 0.4496, 0.9197, 0.4197, 0.9496, 0.3833, 0.9717, 0.3418, 0.9854, 0.2968, 0.99, 0.25, 0.9854, 0.2032, 0.9717, 0.1582, 0.9496, 0.1167, 0.9197, 0.08029, 0.8833, 0.05045, 0.8418, 0.02827, 0.7968, 0.01461, 0.75, 0.01, 0.7032, 0.01461, 0.6582, 0.02827, 0.6167, 0.05045, 0.5803, 0.08029, 0.5504, 0.1167, 0.5283, 0.1582, 0.5146, 0.2032, 0.51, 0.25, 0.5146, 0.2968, 0.5283, 0.3418, 0.5504, 0.3833, 0.5803, 0.4197, 0.6167, 0.4496, 0.6582, 0.4717, 0.7032, 0.4854, 0.9375, 0.8119, 0.9375, 0.8738, 0.9063, 0.8738, 0.9062, 0.8119, 0.9688, 0.6875, 0.9687, 0.75, 0.9375, 0.75, 0.9375, 0.6875, 1.0, 0.9369, 1.0, 1.0, 0.9688, 1.0, 0.9688, 0.9369, 0.9688, 0.8119, 0.9687, 0.8738, 0.9375, 0.8738, 0.9375, 0.8119, 0.9375, 0.6875, 0.9375, 0.75, 0.9062, 0.75, 0.9062, 0.6875, 0.9688, 0.9369, 0.9688, 1.0, 0.9375, 1.0, 0.9375, 0.9369, 0.875, 0.8119, 0.875, 0.8738, 0.8438, 0.8738, 0.8438, 0.8119, 0.9062, 0.6875, 0.9062, 0.75, 0.875, 0.75, 0.875, 0.6875, 0.9375, 0.9369, 0.9375, 1.0, 0.9062, 1.0, 0.9062, 0.9369, 0.8438, 0.8119, 0.8438, 0.8738, 0.8125, 0.8738, 0.8125, 0.8119, 0.875, 0.6875, 0.875, 0.75, 0.8438, 0.75, 0.8438, 0.6875, 0.9062, 0.9369, 0.9062, 1.0, 0.875, 1.0, 0.875, 0.9369, 0.8125, 0.8119, 0.8125, 0.8738, 0.7812, 0.8738, 0.7812, 0.8119, 0.8438, 0.6875, 0.8438, 0.75, 0.8125, 0.75, 0.8125, 0.6875, 0.875, 0.9369, 0.875, 1.0, 0.8438, 1.0, 0.8438, 0.9369, 0.7812, 0.8119, 0.7812, 0.8738, 0.75, 0.8738, 0.75, 0.8119, 0.8125, 0.6875, 0.8125, 0.75, 0.7812, 0.75, 0.7812, 0.6875, 0.8438, 0.9369, 0.8438, 1.0, 0.8125, 1.0, 0.8125, 0.9369, 0.75, 0.8119, 0.75, 0.8738, 0.7188, 0.8738, 0.7188, 0.8119, 0.7812, 0.6875, 0.7812, 0.75, 0.75, 0.75, 0.75, 0.6875, 0.8125, 0.9369, 0.8125, 1.0, 0.7812, 1.0, 0.7812, 0.9369, 0.7188, 0.8119, 0.7188, 0.8738, 0.6875, 0.8738, 0.6875, 0.8119, 0.75, 0.6875, 0.75, 0.75, 0.7188, 0.75, 0.7188, 0.6875, 0.7812, 0.9369, 0.7812, 1.0, 0.75, 1.0, 0.75, 0.9369, 0.6875, 0.8119, 0.6875, 0.8738, 0.6562, 0.8738, 0.6562, 0.8119, 0.7188, 0.6875, 0.7188, 0.75, 0.6875, 0.75, 0.6875, 0.6875, 0.75, 0.9369, 0.75, 1.0, 0.7188, 1.0, 0.7188, 0.9369, 0.6562, 0.8119, 0.6562, 0.8738, 0.625, 0.8738, 0.625, 0.8119, 0.6875, 0.6875, 0.6875, 0.75, 0.6562, 0.75, 0.6562, 0.6875, 0.7188, 0.9369, 0.7188, 1.0, 0.6875, 1.0, 0.6875, 0.9369, 0.625, 0.8119, 0.625, 0.8738, 0.5938, 0.8738, 0.5938, 0.8119, 0.6562, 0.6875, 0.6562, 0.75, 0.625, 0.75, 0.625, 0.6875, 0.6875, 0.9369, 0.6875, 1.0, 0.6562, 1.0, 0.6562, 0.9369, 0.5938, 0.8119, 0.5938, 0.8738, 0.5625, 0.8738, 0.5625, 0.8119, 0.625, 0.6875, 0.625, 0.75, 0.5938, 0.75, 0.5938, 0.6875, 0.6562, 0.9369, 0.6562, 1.0, 0.625, 1.0, 0.625, 0.9369, 0.5625, 0.8119, 0.5625, 0.8738, 0.5312, 0.8738, 0.5312, 0.8119, 0.5938, 0.6875, 0.5938, 0.75, 0.5625, 0.75, 0.5625, 0.6875, 0.625, 0.9369, 0.625, 1.0, 0.5938, 1.0, 0.5938, 0.9369, 0.5312, 0.8119, 0.5312, 0.8738, 0.5, 0.8738, 0.5, 0.8119, 0.5625, 0.6875, 0.5625, 0.75, 0.5312, 0.75, 0.5312, 0.6875, 0.5938, 0.9369, 0.5938, 1.0, 0.5625, 1.0, 0.5625, 0.9369, 0.5, 0.8119, 0.5, 0.8738, 0.4688, 0.8738, 0.4688, 0.8119, 0.5312, 0.6875, 0.5312, 0.75, 0.5, 0.75, 0.5, 0.6875, 0.5625, 0.9369, 0.5625, 1.0, 0.5312, 1.0, 0.5312, 0.9369, 0.4688, 0.8119, 0.4688, 0.8738, 0.4375, 0.8738, 0.4375, 0.8119, 0.5, 0.6875, 0.5, 0.75, 0.4688, 0.75, 0.4688, 0.6875, 0.5312, 0.9369, 0.5312, 1.0, 0.5, 1.0, 0.5, 0.9369, 0.4375, 0.8119, 0.4375, 0.8738, 0.4062, 0.8738, 0.4062, 0.8119, 0.4688, 0.6875, 0.4688, 0.75, 0.4375, 0.75, 0.4375, 0.6875, 0.5, 0.9369, 0.5, 1.0, 0.4688, 1.0, 0.4688, 0.9369, 0.4062, 0.8119, 0.4062, 0.8738, 0.375, 0.8738, 0.375, 0.8119, 0.4375, 0.6875, 0.4375, 0.75, 0.4062, 0.75, 0.4062, 0.6875, 0.4688, 0.9369, 0.4688, 1.0, 0.4375, 1.0, 0.4375, 0.9369, 0.375, 0.8119, 0.375, 0.8738, 0.3438, 0.8738, 0.3438, 0.8119, 0.4062, 0.6875, 0.4062, 0.75, 0.375, 0.75, 0.375, 0.6875, 0.4375, 0.9369, 0.4375, 1.0, 0.4062, 1.0, 0.4062, 0.9369, 0.3438, 0.8119, 0.3438, 0.8738, 0.3125, 0.8738, 0.3125, 0.8119, 0.375, 0.6875, 0.375, 0.75, 0.3438, 0.75, 0.3438, 0.6875, 0.4062, 0.9369, 0.4062, 1.0, 0.375, 1.0, 0.375, 0.9369, 0.3125, 0.8119, 0.3125, 0.8738, 0.2812, 0.8738, 0.2812, 0.8119, 0.3438, 0.6875, 0.3438, 0.75, 0.3125, 0.75, 0.3125, 0.6875, 0.375, 0.9369, 0.375, 1.0, 0.3438, 1.0, 0.3438, 0.9369, 0.2812, 0.8119, 0.2812, 0.8738, 0.25, 0.8738, 0.25, 0.8119, 0.3125, 0.6875, 0.3125, 0.75, 0.2812, 0.75, 0.2812, 0.6875, 0.3438, 0.9369, 0.3438, 1.0, 0.3125, 1.0, 0.3125, 0.9369, 0.25, 0.8119, 0.25, 0.8738, 0.2188, 0.8738, 0.2188, 0.8119, 0.2812, 0.6875, 0.2812, 0.75, 0.25, 0.75, 0.25, 0.6875, 0.3125, 0.9369, 0.3125, 1.0, 0.2812, 1.0, 0.2812, 0.9369, 0.2188, 0.8119, 0.2188, 0.8738, 0.1875, 0.8738, 0.1875, 0.8119, 0.25, 0.6875, 0.25, 0.75, 0.2188, 0.75, 0.2188, 0.6875, 0.2812, 0.9369, 0.2812, 1.0, 0.25, 1.0, 0.25, 0.9369, 0.1875, 0.8119, 0.1875, 0.8738, 0.1562, 0.8738, 0.1562, 0.8119, 0.2188, 0.6875, 0.2188, 0.75, 0.1875, 0.75, 0.1875, 0.6875, 0.25, 0.9369, 0.25, 1.0, 0.2188, 1.0, 0.2188, 0.9369, 0.1562, 0.8119, 0.1562, 0.8738, 0.125, 0.8738, 0.125, 0.8119, 0.1875, 0.6875, 0.1875, 0.75, 0.1562, 0.75, 0.1562, 0.6875, 0.2188, 0.9369, 0.2188, 1.0, 0.1875, 1.0, 0.1875, 0.9369, 0.125, 0.8119, 0.125, 0.8738, 0.09375, 0.8738, 0.09375, 0.8119, 0.1562, 0.6875, 0.1562, 0.75, 0.125, 0.75, 0.125, 0.6875, 0.1875, 0.9369, 0.1875, 1.0, 0.1562, 1.0, 0.1562, 0.9369, 0.09375, 0.8119, 0.09375, 0.8738, 0.0625, 0.8738, 0.0625, 0.8119, 0.125, 0.6875, 0.125, 0.75, 0.09375, 0.75, 0.09375, 0.6875, 0.1562, 0.9369, 0.1562, 1.0, 0.125, 1.0, 0.125, 0.9369, 0.0625, 0.8119, 0.0625, 0.8738, 0.03125, 0.8738, 0.03125, 0.8119, 0.09375, 0.6875, 0.09375, 0.75, 0.0625, 0.75, 0.0625, 0.6875, 0.125, 0.9369, 0.125, 1.0, 0.09375, 1.0, 0.09375, 0.9369, 0.03125, 0.8119, 0.03125, 0.8738, 0.0, 0.8738, 0.0, 0.8119, 0.0625, 0.6875, 0.0625, 0.75, 0.03125, 0.75, 0.03125, 0.6875, 0.09375, 0.9369, 0.09375, 1.0, 0.0625, 1.0, 0.0625, 0.9369, 0.7968, 0.4854, 0.75, 0.49, 0.7032, 0.4854, 0.6582, 0.4717, 0.6167, 0.4496, 0.5803, 0.4197, 0.5504, 0.3833, 0.5283, 0.3418, 0.5146, 0.2968, 0.51, 0.25, 0.5146, 0.2032, 0.5283, 0.1582, 0.5504, 0.1167, 0.5803, 0.08029, 0.6167, 0.05045, 0.6582, 0.02827, 0.7032, 0.01461, 0.75, 0.01, 0.7968, 0.01461, 0.8418, 0.02827, 0.8833, 0.05045, 0.9197, 0.08029, 0.9496, 0.1167, 0.9717, 0.1582, 0.9854, 0.2032, 0.99, 0.25, 0.9854, 0.2968, 0.9717, 0.3418, 0.9496, 0.3833, 0.9197, 0.4197, 0.8833, 0.4496, 0.8418, 0.4717, 0.03125, 0.6875, 0.03125, 0.75, 0.0, 0.75, 0.0, 0.6875, 0.0625, 0.9369, 0.0625, 1.0, 0.03125, 1.0, 0.03125, 0.9369, 0.9062, 0.8119, 0.9063, 0.8738, 0.875, 0.8738, 0.875, 0.8119, 1.0, 0.6875, 1.0, 0.75, 0.9687, 0.75, 0.9688, 0.6875, 0.03125, 0.9369, 0.03125, 1.0, 0.0, 1.0, 0.0, 0.9369, 0.25, 0.49, 0.2968, 0.4854, 0.3418, 0.4717, 0.3833, 0.4496, 0.4197, 0.4197, 0.4496, 0.3833, 0.4717, 0.3418, 0.4854, 0.2968, 0.49, 0.25, 0.4854, 0.2032, 0.4717, 0.1582, 0.4496, 0.1167, 0.4197, 0.08029, 0.3833, 0.05045, 0.3418, 0.02827, 0.2968, 0.01461, 0.25, 0.01, 0.2032, 0.01461, 0.1582, 0.02827, 0.1167, 0.05045, 0.08029, 0.08029, 0.05045, 0.1167, 0.02827, 0.1582, 0.01461, 0.2032, 0.01, 0.25, 0.01461, 0.2968, 0.02827, 0.3418, 0.05045, 0.3833, 0.08029, 0.4197, 0.1167, 0.4496, 0.1582, 0.4717, 0.2032, 0.4854, 1.0, 0.8119, 1.0, 0.8738, 0.9687, 0.8738, 0.9688, 0.8119, 1.0, 0.5625, 1.0, 0.625, 0.9688, 0.625, 0.9688, 0.5625, 0.03125, 0.5625, 0.03125, 0.625, 0.0, 0.625, 0.0, 0.5625, 0.0625, 0.5625, 0.0625, 0.625, 0.03125, 0.625, 0.03125, 0.5625, 0.09375, 0.5625, 0.09375, 0.625, 0.0625, 0.625, 0.0625, 0.5625, 0.125, 0.5625, 0.125, 0.625, 0.09375, 0.625, 0.09375, 0.5625, 0.1562, 0.5625, 0.1562, 0.625, 0.125, 0.625, 0.125, 0.5625, 0.1875, 0.5625, 0.1875, 0.625, 0.1562, 0.625, 0.1562, 0.5625, 0.2188, 0.5625, 0.2188, 0.625, 0.1875, 0.625, 0.1875, 0.5625, 0.25, 0.5625, 0.25, 0.625, 0.2188, 0.625, 0.2188, 0.5625, 0.2812, 0.5625, 0.2812, 0.625, 0.25, 0.625, 0.25, 0.5625, 0.3125, 0.5625, 0.3125, 0.625, 0.2812, 0.625, 0.2812, 0.5625, 0.3438, 0.5625, 0.3438, 0.625, 0.3125, 0.625, 0.3125, 0.5625, 0.375, 0.5625, 0.375, 0.625, 0.3438, 0.625, 0.3438, 0.5625, 0.4063, 0.5625, 0.4062, 0.625, 0.375, 0.625, 0.375, 0.5625, 0.4375, 0.5625, 0.4375, 0.625, 0.4062, 0.625, 0.4063, 0.5625, 0.4688, 0.5625, 0.4688, 0.625, 0.4375, 0.625, 0.4375, 0.5625, 0.5, 0.5625, 0.5, 0.625, 0.4688, 0.625, 0.4688, 0.5625, 0.5312, 0.5625, 0.5312, 0.625, 0.5, 0.625, 0.5, 0.5625, 0.5625, 0.5625, 0.5625, 0.625, 0.5312, 0.625, 0.5312, 0.5625, 0.5938, 0.5625, 0.5938, 0.625, 0.5625, 0.625, 0.5625, 0.5625, 0.625, 0.5625, 0.625, 0.625, 0.5938, 0.625, 0.5938, 0.5625, 0.6562, 0.5625, 0.6562, 0.625, 0.625, 0.625, 0.625, 0.5625, 0.6875, 0.5625, 0.6875, 0.625, 0.6562, 0.625, 0.6562, 0.5625, 0.7188, 0.5625, 0.7188, 0.625, 0.6875, 0.625, 0.6875, 0.5625, 0.75, 0.5625, 0.75, 0.625, 0.7188, 0.625, 0.7188, 0.5625, 0.7812, 0.5625, 0.7812, 0.625, 0.75, 0.625, 0.75, 0.5625, 0.8125, 0.5625, 0.8125, 0.625, 0.7812, 0.625, 0.7812, 0.5625, 0.8438, 0.5625, 0.8438, 0.625, 0.8125, 0.625, 0.8125, 0.5625, 0.875, 0.5625, 0.875, 0.625, 0.8438, 0.625, 0.8438, 0.5625, 0.9062, 0.5625, 0.9062, 0.625, 0.875, 0.625, 0.875, 0.5625, 0.9375, 0.5625, 0.9375, 0.625, 0.9062, 0.625, 0.9062, 0.5625, 0.9688, 0.5625, 0.9688, 0.625, 0.9375, 0.625, 0.9375, 0.5625, 0.03125, 0.8738, 0.03125, 0.9369, 0.0, 0.9369, 0.0, 0.8738, 0.0625, 0.8738, 0.0625, 0.9369, 0.03125, 0.9369, 0.03125, 0.8738, 0.09375, 0.8738, 0.09375, 0.9369, 0.0625, 0.9369, 0.0625, 0.8738, 0.125, 0.8738, 0.125, 0.9369, 0.09375, 0.9369, 0.09375, 0.8738, 0.1562, 0.8738, 0.1562, 0.9369, 0.125, 0.9369, 0.125, 0.8738, 0.1875, 0.8738, 0.1875, 0.9369, 0.1562, 0.9369, 0.1562, 0.8738, 0.2188, 0.8738, 0.2188, 0.9369, 0.1875, 0.9369, 0.1875, 0.8738, 0.25, 0.8738, 0.25, 0.9369, 0.2188, 0.9369, 0.2188, 0.8738, 0.2812, 0.8738, 0.2812, 0.9369, 0.25, 0.9369, 0.25, 0.8738, 0.3125, 0.8738, 0.3125, 0.9369, 0.2812, 0.9369, 0.2812, 0.8738, 0.3438, 0.8738, 0.3438, 0.9369, 0.3125, 0.9369, 0.3125, 0.8738, 0.375, 0.8738, 0.375, 0.9369, 0.3438, 0.9369, 0.3438, 0.8738, 0.4062, 0.8738, 0.4062, 0.9369, 0.375, 0.9369, 0.375, 0.8738, 0.4375, 0.8738, 0.4375, 0.9369, 0.4062, 0.9369, 0.4062, 0.8738, 0.4688, 0.8738, 0.4688, 0.9369, 0.4375, 0.9369, 0.4375, 0.8738, 0.5, 0.8738, 0.5, 0.9369, 0.4688, 0.9369, 0.4688, 0.8738, 0.5312, 0.8738, 0.5312, 0.9369, 0.5, 0.9369, 0.5, 0.8738, 0.5625, 0.8738, 0.5625, 0.9369, 0.5312, 0.9369, 0.5312, 0.8738, 0.5938, 0.8738, 0.5938, 0.9369, 0.5625, 0.9369, 0.5625, 0.8738, 0.625, 0.8738, 0.625, 0.9369, 0.5938, 0.9369, 0.5938, 0.8738, 0.6562, 0.8738, 0.6562, 0.9369, 0.625, 0.9369, 0.625, 0.8738, 0.6875, 0.8738, 0.6875, 0.9369, 0.6562, 0.9369, 0.6562, 0.8738, 0.7188, 0.8738, 0.7188, 0.9369, 0.6875, 0.9369, 0.6875, 0.8738, 0.75, 0.8738, 0.75, 0.9369, 0.7188, 0.9369, 0.7188, 0.8738, 0.7812, 0.8738, 0.7812, 0.9369, 0.75, 0.9369, 0.75, 0.8738, 0.8125, 0.8738, 0.8125, 0.9369, 0.7812, 0.9369, 0.7812, 0.8738, 0.8438, 0.8738, 0.8438, 0.9369, 0.8125, 0.9369, 0.8125, 0.8738, 0.875, 0.8738, 0.875, 0.9369, 0.8438, 0.9369, 0.8438, 0.8738, 0.9063, 0.8738, 0.9062, 0.9369, 0.875, 0.9369, 0.875, 0.8738, 0.9375, 0.8738, 0.9375, 0.9369, 0.9062, 0.9369, 0.9063, 0.8738, 0.9687, 0.8738, 0.9688, 0.9369, 0.9375, 0.9369, 0.9375, 0.8738, 1.0, 0.8738, 1.0, 0.9369, 0.9688, 0.9369, 0.9687, 0.8738, 0.9688, 0.5, 0.9688, 0.5625, 0.9375, 0.5625, 0.9375, 0.5, 0.9375, 0.5, 0.9375, 0.5625, 0.9062, 0.5625, 0.9062, 0.5, 0.9062, 0.5, 0.9062, 0.5625, 0.875, 0.5625, 0.875, 0.5, 0.875, 0.5, 0.875, 0.5625, 0.8438, 0.5625, 0.8438, 0.5, 0.8438, 0.5, 0.8438, 0.5625, 0.8125, 0.5625, 0.8125, 0.5, 0.8125, 0.5, 0.8125, 0.5625, 0.7812, 0.5625, 0.7812, 0.5, 0.7812, 0.5, 0.7812, 0.5625, 0.75, 0.5625, 0.75, 0.5, 0.75, 0.5, 0.75, 0.5625, 0.7188, 0.5625, 0.7188, 0.5, 0.7188, 0.5, 0.7188, 0.5625, 0.6875, 0.5625, 0.6875, 0.5, 0.6875, 0.5, 0.6875, 0.5625, 0.6562, 0.5625, 0.6562, 0.5, 0.6562, 0.5, 0.6562, 0.5625, 0.625, 0.5625, 0.625, 0.5, 0.625, 0.5, 0.625, 0.5625, 0.5938, 0.5625, 0.5938, 0.5, 0.5938, 0.5, 0.5938, 0.5625, 0.5625, 0.5625, 0.5625, 0.5, 0.5625, 0.5, 0.5625, 0.5625, 0.5312, 0.5625, 0.5312, 0.5, 0.5312, 0.5, 0.5312, 0.5625, 0.5, 0.5625, 0.5, 0.5, 0.5, 0.5, 0.5, 0.5625, 0.4688, 0.5625, 0.4688, 0.5, 0.4688, 0.5, 0.4688, 0.5625, 0.4375, 0.5625, 0.4375, 0.5, 0.4375, 0.5, 0.4375, 0.5625, 0.4063, 0.5625, 0.4062, 0.5, 0.4062, 0.5, 0.4063, 0.5625, 0.375, 0.5625, 0.375, 0.5, 0.375, 0.5, 0.375, 0.5625, 0.3438, 0.5625, 0.3438, 0.5, 0.3438, 0.5, 0.3438, 0.5625, 0.3125, 0.5625, 0.3125, 0.5, 0.3125, 0.5, 0.3125, 0.5625, 0.2812, 0.5625, 0.2812, 0.5, 0.2812, 0.5, 0.2812, 0.5625, 0.25, 0.5625, 0.25, 0.5, 0.25, 0.5, 0.25, 0.5625, 0.2188, 0.5625, 0.2188, 0.5, 0.2188, 0.5, 0.2188, 0.5625, 0.1875, 0.5625, 0.1875, 0.5, 0.1875, 0.5, 0.1875, 0.5625, 0.1562, 0.5625, 0.1562, 0.5, 0.1562, 0.5, 0.1562, 0.5625, 0.125, 0.5625, 0.125, 0.5, 0.125, 0.5, 0.125, 0.5625, 0.09375, 0.5625, 0.09375, 0.5, 0.09375, 0.5, 0.09375, 0.5625, 0.0625, 0.5625, 0.0625, 0.5, 0.0625, 0.5, 0.0625, 0.5625, 0.03125, 0.5625, 0.03125, 0.5, 0.03125, 0.5, 0.03125, 0.5625, 0.0, 0.5625, 0.0, 0.5, 1.0, 0.5, 1.0, 0.5625, 0.9688, 0.5625, 0.9688, 0.5, 1.0, 0.75, 1.0, 0.8119, 0.9688, 0.8119, 0.9687, 0.75, 0.9062, 0.75, 0.9062, 0.8119, 0.875, 0.8119, 0.875, 0.75, 0.03125, 0.75, 0.03125, 0.8119, 0.0, 0.8119, 0.0, 0.75, 0.0625, 0.75, 0.0625, 0.8119, 0.03125, 0.8119, 0.03125, 0.75, 0.09375, 0.75, 0.09375, 0.8119, 0.0625, 0.8119, 0.0625, 0.75, 0.125, 0.75, 0.125, 0.8119, 0.09375, 0.8119, 0.09375, 0.75, 0.1562, 0.75, 0.1562, 0.8119, 0.125, 0.8119, 0.125, 0.75, 0.1875, 0.75, 0.1875, 0.8119, 0.1562, 0.8119, 0.1562, 0.75, 0.2188, 0.75, 0.2188, 0.8119, 0.1875, 0.8119, 0.1875, 0.75, 0.25, 0.75, 0.25, 0.8119, 0.2188, 0.8119, 0.2188, 0.75, 0.2812, 0.75, 0.2812, 0.8119, 0.25, 0.8119, 0.25, 0.75, 0.3125, 0.75, 0.3125, 0.8119, 0.2812, 0.8119, 0.2812, 0.75, 0.3438, 0.75, 0.3438, 0.8119, 0.3125, 0.8119, 0.3125, 0.75, 0.375, 0.75, 0.375, 0.8119, 0.3438, 0.8119, 0.3438, 0.75, 0.4062, 0.75, 0.4062, 0.8119, 0.375, 0.8119, 0.375, 0.75, 0.4375, 0.75, 0.4375, 0.8119, 0.4062, 0.8119, 0.4062, 0.75, 0.4688, 0.75, 0.4688, 0.8119, 0.4375, 0.8119, 0.4375, 0.75, 0.5, 0.75, 0.5, 0.8119, 0.4688, 0.8119, 0.4688, 0.75, 0.5312, 0.75, 0.5312, 0.8119, 0.5, 0.8119, 0.5, 0.75, 0.5625, 0.75, 0.5625, 0.8119, 0.5312, 0.8119, 0.5312, 0.75, 0.5938, 0.75, 0.5938, 0.8119, 0.5625, 0.8119, 0.5625, 0.75, 0.625, 0.75, 0.625, 0.8119, 0.5938, 0.8119, 0.5938, 0.75, 0.6562, 0.75, 0.6562, 0.8119, 0.625, 0.8119, 0.625, 0.75, 0.6875, 0.75, 0.6875, 0.8119, 0.6562, 0.8119, 0.6562, 0.75, 0.7188, 0.75, 0.7188, 0.8119, 0.6875, 0.8119, 0.6875, 0.75, 0.75, 0.75, 0.75, 0.8119, 0.7188, 0.8119, 0.7188, 0.75, 0.7812, 0.75, 0.7812, 0.8119, 0.75, 0.8119, 0.75, 0.75, 0.8125, 0.75, 0.8125, 0.8119, 0.7812, 0.8119, 0.7812, 0.75, 0.8438, 0.75, 0.8438, 0.8119, 0.8125, 0.8119, 0.8125, 0.75, 0.875, 0.75, 0.875, 0.8119, 0.8438, 0.8119, 0.8438, 0.75, 0.9687, 0.75, 0.9688, 0.8119, 0.9375, 0.8119, 0.9375, 0.75, 0.9375, 0.75, 0.9375, 0.8119, 0.9062, 0.8119, 0.9062, 0.75, 1.0, 0.625, 1.0, 0.6875, 0.9688, 0.6875, 0.9688, 0.625, 0.03125, 0.625, 0.03125, 0.6875, 0.0, 0.6875, 0.0, 0.625, 0.0625, 0.625, 0.0625, 0.6875, 0.03125, 0.6875, 0.03125, 0.625, 0.09375, 0.625, 0.09375, 0.6875, 0.0625, 0.6875, 0.0625, 0.625, 0.125, 0.625, 0.125, 0.6875, 0.09375, 0.6875, 0.09375, 0.625, 0.1562, 0.625, 0.1562, 0.6875, 0.125, 0.6875, 0.125, 0.625, 0.1875, 0.625, 0.1875, 0.6875, 0.1562, 0.6875, 0.1562, 0.625, 0.2188, 0.625, 0.2188, 0.6875, 0.1875, 0.6875, 0.1875, 0.625, 0.25, 0.625, 0.25, 0.6875, 0.2188, 0.6875, 0.2188, 0.625, 0.2812, 0.625, 0.2812, 0.6875, 0.25, 0.6875, 0.25, 0.625, 0.3125, 0.625, 0.3125, 0.6875, 0.2812, 0.6875, 0.2812, 0.625, 0.3438, 0.625, 0.3438, 0.6875, 0.3125, 0.6875, 0.3125, 0.625, 0.375, 0.625, 0.375, 0.6875, 0.3438, 0.6875, 0.3438, 0.625, 0.4062, 0.625, 0.4062, 0.6875, 0.375, 0.6875, 0.375, 0.625, 0.4375, 0.625, 0.4375, 0.6875, 0.4062, 0.6875, 0.4062, 0.625, 0.4688, 0.625, 0.4688, 0.6875, 0.4375, 0.6875, 0.4375, 0.625, 0.5, 0.625, 0.5, 0.6875, 0.4688, 0.6875, 0.4688, 0.625, 0.5312, 0.625, 0.5312, 0.6875, 0.5, 0.6875, 0.5, 0.625, 0.5625, 0.625, 0.5625, 0.6875, 0.5312, 0.6875, 0.5312, 0.625, 0.5938, 0.625, 0.5938, 0.6875, 0.5625, 0.6875, 0.5625, 0.625, 0.625, 0.625, 0.625, 0.6875, 0.5938, 0.6875, 0.5938, 0.625, 0.6562, 0.625, 0.6562, 0.6875, 0.625, 0.6875, 0.625, 0.625, 0.6875, 0.625, 0.6875, 0.6875, 0.6562, 0.6875, 0.6562, 0.625, 0.7188, 0.625, 0.7188, 0.6875, 0.6875, 0.6875, 0.6875, 0.625, 0.75, 0.625, 0.75, 0.6875, 0.7188, 0.6875, 0.7188, 0.625, 0.7812, 0.625, 0.7812, 0.6875, 0.75, 0.6875, 0.75, 0.625, 0.8125, 0.625, 0.8125, 0.6875, 0.7812, 0.6875, 0.7812, 0.625, 0.8438, 0.625, 0.8438, 0.6875, 0.8125, 0.6875, 0.8125, 0.625, 0.875, 0.625, 0.875, 0.6875, 0.8438, 0.6875, 0.8438, 0.625, 0.9062, 0.625, 0.9062, 0.6875, 0.875, 0.6875, 0.875, 0.625, 0.9375, 0.625, 0.9375, 0.6875, 0.9062, 0.6875, 0.9062, 0.625, 0.9688, 0.625, 0.9688, 0.6875, 0.9375, 0.6875, 0.9375, 0.625])
me_cylinder_002.update()

# ---- objects
ob_cylinder_002 = bpy.data.objects.new('Cylinder.002', me_cylinder_002)

# ---- transforms, parenting, visibility, modifiers, constraints
ob_cylinder_002.location = (1.629, 7.459, -1.005)
ob_cylinder_002.scale = (2.409, 2.018, -0.36)

# ---- collection membership
col_collection.objects.link(ob_cylinder_002)

# ---- scene / render settings (as saved in the file)
scene.frame_start = 1; scene.frame_end = 250; scene.frame_set(1)
scene.render.engine = 'BLENDER_EEVEE_NEXT'
scene.cycles.sampling_pattern = 'TABULATED_SOBOL'
scene.view_settings.view_transform = 'Filmic'
bpy.context.view_layer.update()

# ---- added for rendering (the .blend has no active camera and no usable light): camera, sun
cam_auto = bpy.data.cameras.new('AutoCamera')
cam_auto.lens = 50.0
cam_auto.sensor_width = 36.0
cam_auto.clip_end = 1000.0
ob_auto_camera = bpy.data.objects.new('AutoCamera', cam_auto)
scene.collection.objects.link(ob_auto_camera)
ob_auto_camera.location = (4.51641, -4.88342, 4.97042)
ob_auto_camera.rotation_euler = (1.09748, -7.21219e-08, 0.694738)
scene.camera = ob_auto_camera
light_auto_sun = bpy.data.lights.new('AutoSun', 'SUN')
light_auto_sun.energy = 3.0
light_auto_sun.angle = 0.0523599
ob_auto_sun = bpy.data.objects.new('AutoSun', light_auto_sun)
scene.collection.objects.link(ob_auto_sun)
ob_auto_sun.rotation_euler = (0.872665, 0.174533, 0.523599)
bpy.context.view_layer.update()
